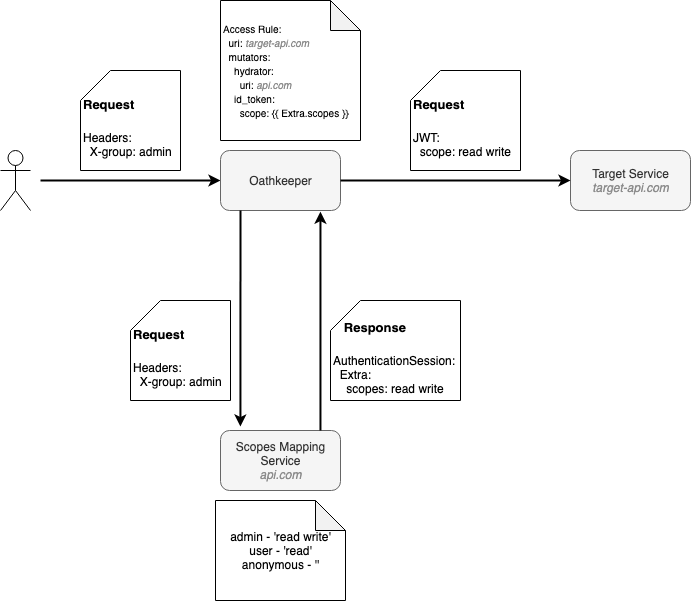

The diagram above was exported from draw.io. Its source (the exported page's mxGraphModel, read from the mxfile embedded in the PNG):
<mxGraphModel dx="815" dy="475" grid="1" gridSize="10" guides="1" tooltips="1" connect="1" arrows="1" fold="1" page="1" pageScale="1" pageWidth="827" pageHeight="1169" math="0" shadow="0">
  <root>
    <mxCell id="0" />
    <mxCell id="1" parent="0" />
    <mxCell id="eC9zEnfPlsFAzrYBrS_5-1" value="" style="shape=umlActor;verticalLabelPosition=bottom;labelBackgroundColor=#ffffff;verticalAlign=top;html=1;outlineConnect=0;" vertex="1" parent="1">
      <mxGeometry x="20" y="220" width="30" height="60" as="geometry" />
    </mxCell>
    <mxCell id="eC9zEnfPlsFAzrYBrS_5-2" value="" style="endArrow=classic;html=1;jumpSize=6;strokeWidth=2;" edge="1" parent="1">
      <mxGeometry width="50" height="50" relative="1" as="geometry">
        <mxPoint x="60" y="250" as="sourcePoint" />
        <mxPoint x="240" y="250" as="targetPoint" />
      </mxGeometry>
    </mxCell>
    <mxCell id="eC9zEnfPlsFAzrYBrS_5-4" value="Oathkeeper" style="rounded=1;whiteSpace=wrap;html=1;fillColor=#f5f5f5;strokeColor=#666666;fontColor=#333333;" vertex="1" parent="1">
      <mxGeometry x="240" y="220" width="120" height="60" as="geometry" />
    </mxCell>
    <mxCell id="eC9zEnfPlsFAzrYBrS_5-5" value="Scopes Mapping Service&lt;br&gt;&lt;i&gt;&lt;font color=&quot;#8c8c8c&quot;&gt;api.com&lt;/font&gt;&lt;/i&gt;" style="rounded=1;whiteSpace=wrap;html=1;fillColor=#f5f5f5;strokeColor=#666666;fontColor=#333333;" vertex="1" parent="1">
      <mxGeometry x="240" y="500" width="120" height="60" as="geometry" />
    </mxCell>
    <mxCell id="eC9zEnfPlsFAzrYBrS_5-6" value="Target Service&lt;br&gt;&lt;i&gt;&lt;font color=&quot;#8c8c8c&quot;&gt;target-api.com&lt;/font&gt;&lt;/i&gt;" style="rounded=1;whiteSpace=wrap;html=1;fillColor=#f5f5f5;strokeColor=#666666;fontColor=#333333;" vertex="1" parent="1">
      <mxGeometry x="590" y="220" width="120" height="60" as="geometry" />
    </mxCell>
    <mxCell id="eC9zEnfPlsFAzrYBrS_5-7" value="&lt;h1 style=&quot;white-space: normal&quot;&gt;&lt;font style=&quot;font-size: 13px&quot;&gt;Request&lt;/font&gt;&lt;/h1&gt;&lt;p style=&quot;white-space: normal&quot;&gt;Headers:&lt;br&gt;&amp;nbsp; X-group: admin&lt;/p&gt;" style="shape=card;whiteSpace=wrap;html=1;align=left;" vertex="1" parent="1">
      <mxGeometry x="100" y="140" width="100" height="100" as="geometry" />
    </mxCell>
    <mxCell id="eC9zEnfPlsFAzrYBrS_5-8" value="" style="endArrow=classic;html=1;entryX=0.166;entryY=-0.067;entryDx=0;entryDy=0;entryPerimeter=0;jumpSize=6;strokeWidth=2;" edge="1" parent="1" target="eC9zEnfPlsFAzrYBrS_5-5">
      <mxGeometry width="50" height="50" relative="1" as="geometry">
        <mxPoint x="260" y="280" as="sourcePoint" />
        <mxPoint x="380" y="280.5" as="targetPoint" />
      </mxGeometry>
    </mxCell>
    <mxCell id="eC9zEnfPlsFAzrYBrS_5-9" value="" style="endArrow=classic;html=1;exitX=0.833;exitY=0;exitDx=0;exitDy=0;exitPerimeter=0;entryX=0.833;entryY=1.02;entryDx=0;entryDy=0;entryPerimeter=0;jumpSize=6;strokeWidth=2;" edge="1" parent="1" source="eC9zEnfPlsFAzrYBrS_5-5" target="eC9zEnfPlsFAzrYBrS_5-4">
      <mxGeometry width="50" height="50" relative="1" as="geometry">
        <mxPoint x="340" y="280" as="sourcePoint" />
        <mxPoint x="400" y="320" as="targetPoint" />
      </mxGeometry>
    </mxCell>
    <mxCell id="eC9zEnfPlsFAzrYBrS_5-10" value="&lt;h1 style=&quot;white-space: normal&quot;&gt;&lt;font style=&quot;font-size: 13px&quot;&gt;Request&lt;/font&gt;&lt;/h1&gt;&lt;p style=&quot;white-space: normal&quot;&gt;Headers:&lt;br&gt;&amp;nbsp; X-group: admin&lt;/p&gt;" style="shape=card;whiteSpace=wrap;html=1;align=left;" vertex="1" parent="1">
      <mxGeometry x="150" y="370" width="100" height="100" as="geometry" />
    </mxCell>
    <mxCell id="eC9zEnfPlsFAzrYBrS_5-11" value="&lt;h1 style=&quot;white-space: normal&quot;&gt;&lt;font style=&quot;font-size: 13px&quot;&gt;&amp;nbsp; &amp;nbsp;Response&lt;/font&gt;&lt;/h1&gt;&lt;p style=&quot;white-space: normal&quot;&gt;AuthenticationSession:&lt;br&gt;&amp;nbsp; Extra:&lt;br&gt;&lt;span&gt;&amp;nbsp; &amp;nbsp; scopes: read write&lt;/span&gt;&lt;/p&gt;" style="shape=card;whiteSpace=wrap;html=1;align=left;" vertex="1" parent="1">
      <mxGeometry x="350" y="370" width="130" height="100" as="geometry" />
    </mxCell>
    <mxCell id="eC9zEnfPlsFAzrYBrS_5-12" value="" style="endArrow=classic;html=1;exitX=1;exitY=0.5;exitDx=0;exitDy=0;entryX=0;entryY=0.5;entryDx=0;entryDy=0;jumpSize=6;strokeWidth=2;" edge="1" parent="1" source="eC9zEnfPlsFAzrYBrS_5-4" target="eC9zEnfPlsFAzrYBrS_5-6">
      <mxGeometry width="50" height="50" relative="1" as="geometry">
        <mxPoint x="380" y="249.5" as="sourcePoint" />
        <mxPoint x="500" y="250" as="targetPoint" />
      </mxGeometry>
    </mxCell>
    <mxCell id="eC9zEnfPlsFAzrYBrS_5-13" value="&lt;h1 style=&quot;white-space: normal&quot;&gt;&lt;font style=&quot;font-size: 13px&quot;&gt;Request&lt;/font&gt;&lt;/h1&gt;&lt;p style=&quot;white-space: normal&quot;&gt;JWT:&lt;br&gt;&amp;nbsp; scope: read write&lt;/p&gt;" style="shape=card;whiteSpace=wrap;html=1;align=left;" vertex="1" parent="1">
      <mxGeometry x="430" y="140" width="110" height="100" as="geometry" />
    </mxCell>
    <mxCell id="eC9zEnfPlsFAzrYBrS_5-15" value="&lt;font style=&quot;font-size: 10px&quot;&gt;Access Rule:&lt;br&gt;&amp;nbsp; uri:&amp;nbsp;&lt;i style=&quot;color: rgb(51 , 51 , 51)&quot;&gt;&lt;font color=&quot;#8c8c8c&quot; style=&quot;font-size: 10px&quot;&gt;target-api.com&lt;br&gt;&lt;/font&gt;&lt;/i&gt;&amp;nbsp; mutators:&lt;br&gt;&amp;nbsp; &amp;nbsp; hydrator:&lt;br&gt;&lt;i style=&quot;color: rgb(51 , 51 , 51)&quot;&gt;&lt;font color=&quot;#8c8c8c&quot; style=&quot;font-size: 10px&quot;&gt;&amp;nbsp; &amp;nbsp; &amp;nbsp; &lt;/font&gt;&lt;/i&gt;uri:&amp;nbsp;&lt;i style=&quot;color: rgb(51 , 51 , 51) ; text-align: center&quot;&gt;&lt;font color=&quot;#8c8c8c&quot; style=&quot;font-size: 10px&quot;&gt;api.com&lt;br&gt;&lt;/font&gt;&lt;/i&gt;&lt;i style=&quot;color: rgb(51 , 51 , 51)&quot;&gt;&lt;font color=&quot;#8c8c8c&quot; style=&quot;font-size: 10px&quot;&gt;&amp;nbsp; &amp;nbsp;&amp;nbsp;&lt;/font&gt;&lt;/i&gt;id_token:&lt;br&gt;&lt;i style=&quot;color: rgb(51 , 51 , 51)&quot;&gt;&lt;font color=&quot;#8c8c8c&quot; style=&quot;font-size: 10px&quot;&gt;&amp;nbsp; &amp;nbsp; &amp;nbsp; &lt;/font&gt;&lt;/i&gt;scope: {{ Extra.scopes }}&lt;/font&gt;&lt;i style=&quot;color: rgb(51 , 51 , 51)&quot;&gt;&lt;font color=&quot;#8c8c8c&quot;&gt;&lt;br&gt;&lt;/font&gt;&lt;/i&gt;" style="shape=note;whiteSpace=wrap;html=1;backgroundOutline=1;darkOpacity=0.05;align=left;" vertex="1" parent="1">
      <mxGeometry x="240" y="70" width="140" height="140" as="geometry" />
    </mxCell>
    <mxCell id="W6U0mWFrjmfwJSTdLZBo-1" value="admin - 'read write'&lt;br&gt;user - 'read'&lt;br&gt;anonymous - ''" style="shape=note;whiteSpace=wrap;html=1;backgroundOutline=1;darkOpacity=0.05;" vertex="1" parent="1">
      <mxGeometry x="235" y="570" width="130" height="100" as="geometry" />
    </mxCell>
  </root>
</mxGraphModel>